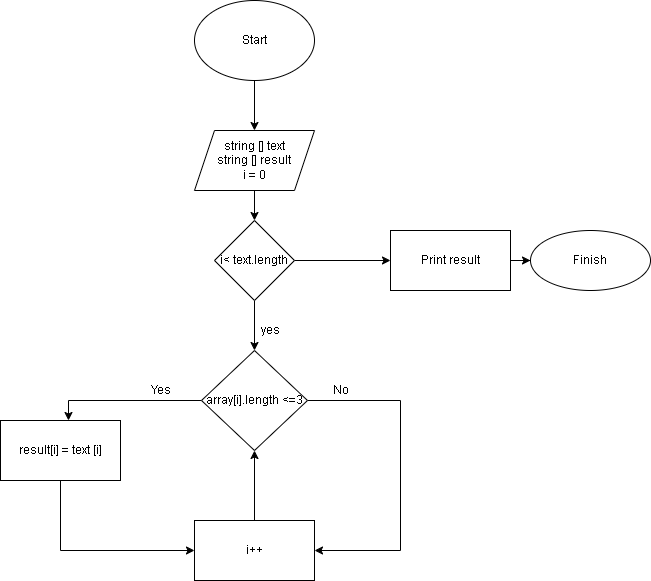

The diagram above was exported from draw.io. Its source (the exported page's mxGraphModel, read from the mxfile embedded in the PNG):
<mxGraphModel dx="1247" dy="694" grid="1" gridSize="10" guides="1" tooltips="1" connect="1" arrows="1" fold="1" page="1" pageScale="1" pageWidth="827" pageHeight="1169" math="0" shadow="0">
  <root>
    <mxCell id="0" />
    <mxCell id="1" parent="0" />
    <mxCell id="mzub0eboxAE4bkghL8qm-4" style="edgeStyle=orthogonalEdgeStyle;rounded=0;orthogonalLoop=1;jettySize=auto;html=1;exitX=0.5;exitY=1;exitDx=0;exitDy=0;entryX=0.5;entryY=0;entryDx=0;entryDy=0;" edge="1" parent="1" source="mzub0eboxAE4bkghL8qm-1" target="mzub0eboxAE4bkghL8qm-3">
      <mxGeometry relative="1" as="geometry" />
    </mxCell>
    <mxCell id="mzub0eboxAE4bkghL8qm-1" value="Start" style="ellipse;whiteSpace=wrap;html=1;" vertex="1" parent="1">
      <mxGeometry x="354" y="30" width="120" height="80" as="geometry" />
    </mxCell>
    <mxCell id="mzub0eboxAE4bkghL8qm-11" value="" style="edgeStyle=orthogonalEdgeStyle;rounded=0;orthogonalLoop=1;jettySize=auto;html=1;" edge="1" parent="1" source="mzub0eboxAE4bkghL8qm-3" target="mzub0eboxAE4bkghL8qm-10">
      <mxGeometry relative="1" as="geometry" />
    </mxCell>
    <mxCell id="mzub0eboxAE4bkghL8qm-3" value="string [] text&lt;br&gt;string [] result&lt;br&gt;i = 0" style="shape=parallelogram;perimeter=parallelogramPerimeter;whiteSpace=wrap;html=1;fixedSize=1;" vertex="1" parent="1">
      <mxGeometry x="354" y="160" width="120" height="60" as="geometry" />
    </mxCell>
    <mxCell id="mzub0eboxAE4bkghL8qm-8" value="" style="edgeStyle=orthogonalEdgeStyle;rounded=0;orthogonalLoop=1;jettySize=auto;html=1;exitX=1;exitY=0.5;exitDx=0;exitDy=0;entryX=1;entryY=0.5;entryDx=0;entryDy=0;" edge="1" parent="1" source="mzub0eboxAE4bkghL8qm-5" target="mzub0eboxAE4bkghL8qm-7">
      <mxGeometry relative="1" as="geometry">
        <mxPoint x="420" y="540" as="targetPoint" />
        <Array as="points">
          <mxPoint x="560" y="430" />
          <mxPoint x="560" y="580" />
        </Array>
      </mxGeometry>
    </mxCell>
    <mxCell id="mzub0eboxAE4bkghL8qm-19" value="" style="edgeStyle=orthogonalEdgeStyle;rounded=0;orthogonalLoop=1;jettySize=auto;html=1;" edge="1" parent="1" source="mzub0eboxAE4bkghL8qm-5" target="mzub0eboxAE4bkghL8qm-18">
      <mxGeometry relative="1" as="geometry">
        <Array as="points">
          <mxPoint x="228" y="430" />
        </Array>
      </mxGeometry>
    </mxCell>
    <mxCell id="mzub0eboxAE4bkghL8qm-5" value="array[i].length &amp;lt;=3" style="rhombus;whiteSpace=wrap;html=1;" vertex="1" parent="1">
      <mxGeometry x="361" y="380" width="106" height="100" as="geometry" />
    </mxCell>
    <mxCell id="mzub0eboxAE4bkghL8qm-21" style="edgeStyle=orthogonalEdgeStyle;rounded=0;orthogonalLoop=1;jettySize=auto;html=1;entryX=0.5;entryY=1;entryDx=0;entryDy=0;" edge="1" parent="1" source="mzub0eboxAE4bkghL8qm-7" target="mzub0eboxAE4bkghL8qm-5">
      <mxGeometry relative="1" as="geometry" />
    </mxCell>
    <mxCell id="mzub0eboxAE4bkghL8qm-7" value="i++" style="whiteSpace=wrap;html=1;" vertex="1" parent="1">
      <mxGeometry x="354" y="550" width="120" height="60" as="geometry" />
    </mxCell>
    <mxCell id="mzub0eboxAE4bkghL8qm-9" value="No" style="text;html=1;align=center;verticalAlign=middle;resizable=0;points=[];autosize=1;strokeColor=none;fillColor=none;" vertex="1" parent="1">
      <mxGeometry x="480" y="405" width="40" height="30" as="geometry" />
    </mxCell>
    <mxCell id="mzub0eboxAE4bkghL8qm-12" style="edgeStyle=orthogonalEdgeStyle;rounded=0;orthogonalLoop=1;jettySize=auto;html=1;exitX=0.5;exitY=1;exitDx=0;exitDy=0;entryX=0.5;entryY=0;entryDx=0;entryDy=0;" edge="1" parent="1" source="mzub0eboxAE4bkghL8qm-10" target="mzub0eboxAE4bkghL8qm-5">
      <mxGeometry relative="1" as="geometry" />
    </mxCell>
    <mxCell id="mzub0eboxAE4bkghL8qm-14" style="edgeStyle=orthogonalEdgeStyle;rounded=0;orthogonalLoop=1;jettySize=auto;html=1;exitX=1;exitY=0.5;exitDx=0;exitDy=0;" edge="1" parent="1" source="mzub0eboxAE4bkghL8qm-10">
      <mxGeometry relative="1" as="geometry">
        <mxPoint x="550" y="290" as="targetPoint" />
      </mxGeometry>
    </mxCell>
    <mxCell id="mzub0eboxAE4bkghL8qm-10" value="i&amp;lt; text.length" style="rhombus;whiteSpace=wrap;html=1;" vertex="1" parent="1">
      <mxGeometry x="374" y="250" width="80" height="80" as="geometry" />
    </mxCell>
    <mxCell id="mzub0eboxAE4bkghL8qm-13" value="yes" style="text;html=1;align=center;verticalAlign=middle;resizable=0;points=[];autosize=1;strokeColor=none;fillColor=none;" vertex="1" parent="1">
      <mxGeometry x="410" y="345" width="40" height="30" as="geometry" />
    </mxCell>
    <mxCell id="mzub0eboxAE4bkghL8qm-17" value="" style="edgeStyle=orthogonalEdgeStyle;rounded=0;orthogonalLoop=1;jettySize=auto;html=1;" edge="1" parent="1" source="mzub0eboxAE4bkghL8qm-15" target="mzub0eboxAE4bkghL8qm-16">
      <mxGeometry relative="1" as="geometry" />
    </mxCell>
    <mxCell id="mzub0eboxAE4bkghL8qm-15" value="Print result" style="rounded=0;whiteSpace=wrap;html=1;" vertex="1" parent="1">
      <mxGeometry x="550" y="260" width="120" height="60" as="geometry" />
    </mxCell>
    <mxCell id="mzub0eboxAE4bkghL8qm-16" value="Finish" style="ellipse;whiteSpace=wrap;html=1;rounded=0;" vertex="1" parent="1">
      <mxGeometry x="690" y="260" width="120" height="60" as="geometry" />
    </mxCell>
    <mxCell id="mzub0eboxAE4bkghL8qm-22" style="edgeStyle=orthogonalEdgeStyle;rounded=0;orthogonalLoop=1;jettySize=auto;html=1;exitX=0.5;exitY=1;exitDx=0;exitDy=0;entryX=0;entryY=0.5;entryDx=0;entryDy=0;" edge="1" parent="1" source="mzub0eboxAE4bkghL8qm-18" target="mzub0eboxAE4bkghL8qm-7">
      <mxGeometry relative="1" as="geometry" />
    </mxCell>
    <mxCell id="mzub0eboxAE4bkghL8qm-18" value="result[i] = text [i]" style="whiteSpace=wrap;html=1;" vertex="1" parent="1">
      <mxGeometry x="160" y="450" width="120" height="60" as="geometry" />
    </mxCell>
    <mxCell id="mzub0eboxAE4bkghL8qm-20" value="Yes" style="text;html=1;align=center;verticalAlign=middle;resizable=0;points=[];autosize=1;strokeColor=none;fillColor=none;" vertex="1" parent="1">
      <mxGeometry x="300" y="405" width="40" height="30" as="geometry" />
    </mxCell>
  </root>
</mxGraphModel>